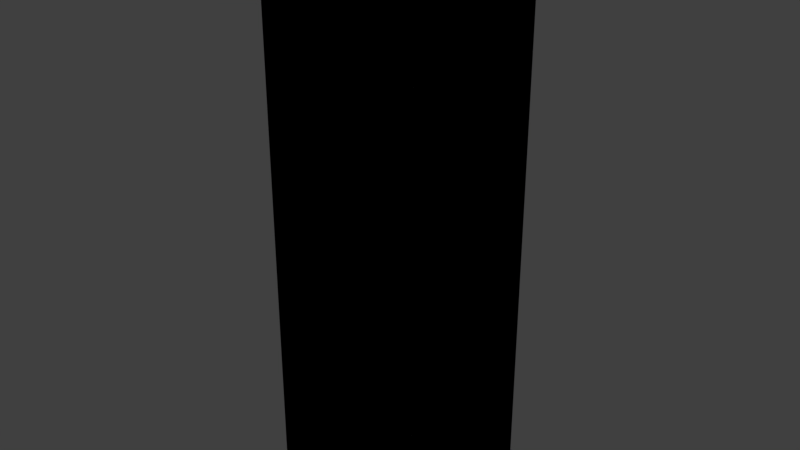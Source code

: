 # Source: MFRCollector.blend  (saved by Blender 2.79.0; exported with 4.5.12 LTS)
import bpy
from mathutils import Matrix  # noqa: F401  (used for matrix-valued properties, if any)

bpy.ops.wm.read_factory_settings(use_empty=True)
scene = bpy.context.scene
scene.name = 'Scene'

# ---- collections
col_collection_1 = bpy.data.collections.new('Collection 1'); scene.collection.children.link(col_collection_1)

# ---- materials (node trees are filled in below, after node groups)
mat_ggray50 = bpy.data.materials.new('ggray50')
mat_ggray50.alpha_threshold = 0.0
mat_ggray50.use_transparent_shadow = False
mat_ggray50.roughness = 0.5
mat_blank = bpy.data.materials.new('blank')
mat_blank.alpha_threshold = 0.0
mat_blank.use_transparent_shadow = False
mat_blank.diffuse_color = (1.0, 0.0, 0.0, 1.0)
mat_blank.roughness = 0.5

# ---- material node trees

# ---- world
world_world = bpy.data.worlds.new('World'); scene.world = world_world
world_world.color = (0.05088, 0.05088, 0.05088)
world_world.use_sun_shadow = False
world_world.sun_shadow_jitter_overblur = 0.0
world_world.cycles.sampling_method = 'MANUAL'

# ---- meshes
me_cube_002 = bpy.data.meshes.new('Cube.002')
me_cube_002.from_pydata([(-0.5, -0.5, -0.5), (-0.5, -0.5, 0.5), (-0.5, 0.5, -0.5), (-0.5, 0.5, 0.5), (0.5, -0.5, -0.5), (0.5, -0.5, 0.5), (0.5, 0.5, -0.5), (0.5, 0.5, 0.5), (-0.5, 0.0, 0.5), (0.0, 0.5, 0.5), (0.5, 0.0, 0.5), (0.0, -0.5, 0.5), (-0.25, 0.25, 0.3889), (0.0, 0.05, 0.3889), (0.25, 0.25, 0.3889), (0.25, -0.25, 0.3889), (0.0, -0.05, 0.3889), (-0.05, 0.0, 0.3889), (-0.25, -0.25, 0.3889), (0.05, 0.0, 0.3889)], [], [(8, 3, 2), (9, 7, 6), (10, 5, 4), (11, 1, 0), (6, 0, 2), (19, 13, 16), (10, 15, 5), (7, 14, 10), (9, 3, 12), (10, 14, 19), (8, 17, 12), (11, 18, 1), (11, 15, 16), (12, 13, 9), (16, 18, 11), (18, 17, 8), (19, 15, 10), (13, 14, 9), (1, 18, 8), (12, 3, 8), (14, 7, 9), (5, 15, 11), (2, 0, 8), (0, 1, 8), (6, 2, 9), (2, 3, 9), (4, 6, 10), (6, 7, 10), (0, 4, 11), (4, 5, 11), (6, 4, 0), (17, 18, 16), (13, 12, 17), (16, 15, 19), (19, 14, 13), (13, 17, 16)])
me_cube_002.polygons.foreach_set('material_index', [0, 0, 0, 0, 0, 1, 0, 0, 0, 1, 0, 0, 1, 1, 0, 1, 0, 0, 0, 0, 0, 0, 0, 0, 0, 0, 0, 0, 0, 0, 0, 1, 1, 1, 1, 1])
me_cube_002.materials.append(mat_ggray50)
me_cube_002.materials.append(mat_blank)
me_cube_002.use_remesh_preserve_volume = False
me_cube_002.use_remesh_preserve_attributes = False
me_cube_002.use_mirror_vertex_groups = False
me_cube_002.update()
me_bounds = bpy.data.meshes.new('bounds')
me_bounds.from_pydata([(-0.5, -0.5, -0.5), (-0.5, -0.5, 0.5), (-0.5, 0.5, -0.5), (-0.5, 0.5, 0.5), (0.5, -0.5, -0.5), (0.5, -0.5, 0.5), (0.5, 0.5, -0.5), (0.5, 0.5, 0.5)], [], [(0, 1, 3, 2), (2, 3, 7, 6), (6, 7, 5, 4), (4, 5, 1, 0), (2, 6, 4, 0), (7, 3, 1, 5)])
me_bounds.use_remesh_preserve_volume = False
me_bounds.use_remesh_preserve_attributes = False
me_bounds.use_mirror_vertex_groups = False
me_bounds.update()

# ---- objects
ob_cell = bpy.data.objects.new('Cell', me_cube_002)
ob_bounds = bpy.data.objects.new('bounds', me_bounds)

# ---- transforms, parenting, visibility, modifiers, constraints
ob_cell.location = (0.0, 0.0, 1.8)
ob_cell.scale = (1.0, 1.0, 3.6)
ob_cell.lineart.crease_threshold = 0.0
ob_bounds.location = (0.0, 0.0, 1.8)
ob_bounds.scale = (1.0, 1.0, 3.6)
ob_bounds.display_type = 'BOUNDS'
ob_bounds.lineart.crease_threshold = 0.0

# ---- collection membership
col_collection_1.objects.link(ob_cell)
col_collection_1.objects.link(ob_bounds)

# ---- scene / render settings (as saved in the file)
scene.frame_start = 1; scene.frame_end = 250; scene.frame_set(1)
scene.render.engine = 'BLENDER_EEVEE_NEXT'
scene.render.resolution_percentage = 50
scene.render.dither_intensity = 0.0
scene.cycles.use_denoising = False
scene.cycles.samples = 128
scene.cycles.sampling_pattern = 'TABULATED_SOBOL'
scene.cycles.use_adaptive_sampling = False
scene.cycles.use_light_tree = False
scene.cycles.blur_glossy = 0.0
scene.cycles.sample_clamp_indirect = 0.0
scene.view_settings.view_transform = 'Standard'
bpy.context.view_layer.update()

# ---- added for rendering (the .blend has no active camera and no usable light): camera, sun
cam_auto = bpy.data.cameras.new('AutoCamera')
cam_auto.lens = 50.0
cam_auto.sensor_width = 36.0
cam_auto.clip_end = 1000.0
ob_auto_camera = bpy.data.objects.new('AutoCamera', cam_auto)
scene.collection.objects.link(ob_auto_camera)
ob_auto_camera.location = (3.5786, -4.29432, 4.66288)
ob_auto_camera.rotation_euler = (1.09748, -7.21219e-08, 0.694738)
scene.camera = ob_auto_camera
light_auto_sun = bpy.data.lights.new('AutoSun', 'SUN')
light_auto_sun.energy = 3.0
light_auto_sun.angle = 0.0523599
ob_auto_sun = bpy.data.objects.new('AutoSun', light_auto_sun)
scene.collection.objects.link(ob_auto_sun)
ob_auto_sun.rotation_euler = (0.872665, 0.174533, 0.523599)
bpy.context.view_layer.update()
